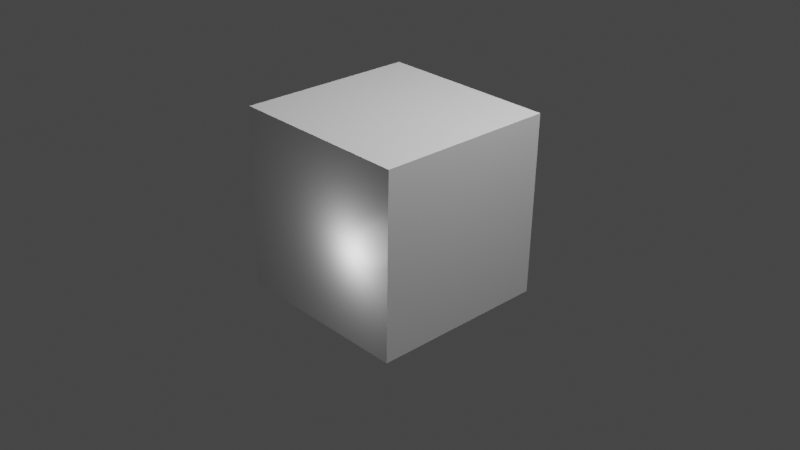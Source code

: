# Source: camera_anim_light_test.blend  (saved by Blender 2.80.75; exported with 4.5.12 LTS)
import bpy
from mathutils import Matrix  # noqa: F401  (used for matrix-valued properties, if any)

bpy.ops.wm.read_factory_settings(use_empty=True)
scene = bpy.context.scene
scene.name = 'Scene'

# ---- collections
col_collection = bpy.data.collections.new('Collection'); scene.collection.children.link(col_collection)

# ---- materials (node trees are filled in below, after node groups)
mat_material = bpy.data.materials.new('Material')
mat_material.alpha_threshold = 0.0
mat_material.use_transparent_shadow = False
mat_material.line_color = (0.0, 0.0, 0.0, 1.0)

# ---- material node trees
mat_material.use_nodes = True; mat_material.node_tree.nodes.clear()
_N = mat_material.node_tree.nodes; _L = mat_material.node_tree.links
n0 = _N.new('ShaderNodeOutputMaterial'); n0.name = 'Material Output'; n0.location = (300, 300)
n1 = _N.new('ShaderNodeBsdfPrincipled'); n1.name = 'Principled BSDF'; n1.location = (10, 300)
n1.distribution = 'GGX'
n1.subsurface_method = 'BURLEY'
n1.inputs[2].default_value = 0.4
n1.inputs[3].default_value = 1.45
n1.inputs[27].default_value = (0.0, 0.0, 0.0, 1.0)
n1.inputs[28].default_value = 1.0
_L.new(n1.outputs[0], n0.inputs[0])
n0.is_active_output = True

# ---- world
world_world = bpy.data.worlds.new('World'); scene.world = world_world
world_world.use_nodes = True; world_world.node_tree.nodes.clear()
_N = world_world.node_tree.nodes; _L = world_world.node_tree.links
n0 = _N.new('ShaderNodeOutputWorld'); n0.name = 'World Output'; n0.location = (300, 300)
n1 = _N.new('ShaderNodeBackground'); n1.name = 'Background'; n1.location = (10, 300)
n1.inputs[0].default_value = (0.05088, 0.05088, 0.05088, 1.0)
_L.new(n1.outputs[0], n0.inputs[0])
n0.is_active_output = True
world_world.color = (0.05088, 0.05088, 0.05088)
world_world.use_sun_shadow = False
world_world.sun_shadow_jitter_overblur = 0.0

# ---- cameras
cam_camera = bpy.data.cameras.new('Camera')
cam_camera.clip_end = 100.0
cam_camera.ortho_scale = 7.314
cam_camera_001 = bpy.data.cameras.new('Camera.001')

# ---- lights
light_light = bpy.data.lights.new('Light', 'POINT')
light_light.transmission_factor = 0.0
light_light.energy = 1000.0
light_light.shadow_soft_size = 0.1
light_light.shadow_maximum_resolution = 0.006
light_light.use_absolute_resolution = True
light_point_001 = bpy.data.lights.new('Point.001', 'POINT')
light_point_001.transmission_factor = 0.0
light_point_001.shadow_soft_size = 0.25
light_point_001.shadow_maximum_resolution = 0.006
light_point_001.use_absolute_resolution = True

# ---- meshes
me_cube = bpy.data.meshes.new('Cube')
me_cube.from_pydata([(1.0, 1.0, 1.0), (1.0, 1.0, -1.0), (1.0, -1.0, 1.0), (1.0, -1.0, -1.0), (-1.0, 1.0, 1.0), (-1.0, 1.0, -1.0), (-1.0, -1.0, 1.0), (-1.0, -1.0, -1.0)], [], [(0, 4, 6, 2), (3, 2, 6, 7), (7, 6, 4, 5), (5, 1, 3, 7), (1, 0, 2, 3), (5, 4, 0, 1)])
_uv = me_cube.uv_layers.new(name='UVMap')
_uv.uv.foreach_set('vector', [0.375, 0.0, 0.625, 0.0, 0.625, 0.25, 0.375, 0.25, 0.375, 0.25, 0.625, 0.25, 0.625, 0.5, 0.375, 0.5, 0.375, 0.5, 0.625, 0.5, 0.625, 0.75, 0.375, 0.75, 0.375, 0.75, 0.625, 0.75, 0.625, 1.0, 0.375, 1.0, 0.125, 0.5, 0.375, 0.5, 0.375, 0.75, 0.125, 0.75, 0.625, 0.5, 0.875, 0.5, 0.875, 0.75, 0.625, 0.75])
me_cube.materials.append(mat_material)
me_cube.use_remesh_preserve_volume = False
me_cube.use_remesh_preserve_attributes = False
me_cube.use_mirror_vertex_groups = False
me_cube.update()

# ---- objects
ob_cube = bpy.data.objects.new('Cube', me_cube)
ob_light1 = bpy.data.objects.new('Light1', light_light)
ob_cam1 = bpy.data.objects.new('Cam1', cam_camera)
ob_light2 = bpy.data.objects.new('Light2', light_point_001)
ob_cam2 = bpy.data.objects.new('Cam2', cam_camera_001)

# ---- transforms, parenting, visibility, modifiers, constraints
ob_cube.location = (0.0, 0.0, 0.0)
ob_cube.lock_rotations_4d = False
ob_cube.empty_display_type = 'ARROWS'
ob_cube.lineart.crease_threshold = 0.0
ob_light1.location = (2.523, 1.005, 5.518)
ob_light1.rotation_euler = (0.6503, 0.05522, 1.866)
ob_light1.lock_rotations_4d = False
ob_light1.empty_display_type = 'ARROWS'
ob_light1.color = (0.0, 0.0, 0.0, 0.0)
ob_light1.lineart.crease_threshold = 0.0
ob_cam1.location = (7.359, -6.926, 4.958)
ob_cam1.rotation_euler = (1.094, -0.01455, 0.8161)
ob_cam1.lock_rotations_4d = False
ob_cam1.empty_display_type = 'ARROWS'
ob_cam1.color = (0.0, 0.0, 0.0, 0.0)
ob_cam1.display_type = 'WIRE'
ob_cam1.lineart.crease_threshold = 0.0
ob_light2.location = (0.544, -1.235, 0.0)
ob_light2.lineart.crease_threshold = 0.0
ob_cam2.location = (0.0, 7.639, 0.0)
ob_cam2.rotation_euler = (1.631, 0.08763, 3.072)
ob_cam2.lineart.crease_threshold = 0.0

# ---- collection membership
col_collection.objects.link(ob_cube)
col_collection.objects.link(ob_light1)
col_collection.objects.link(ob_cam1)
col_collection.objects.link(ob_light2)
col_collection.objects.link(ob_cam2)

# ---- scene / render settings (as saved in the file)
scene.camera = ob_cam1
scene.frame_start = 1; scene.frame_end = 250; scene.frame_set(1)
scene.render.engine = 'BLENDER_EEVEE_NEXT'
scene.cycles.use_denoising = False
scene.cycles.samples = 128
scene.cycles.sampling_pattern = 'TABULATED_SOBOL'
scene.cycles.use_adaptive_sampling = False
scene.cycles.use_light_tree = False
scene.view_settings.view_transform = 'Filmic'
bpy.context.view_layer.update()
